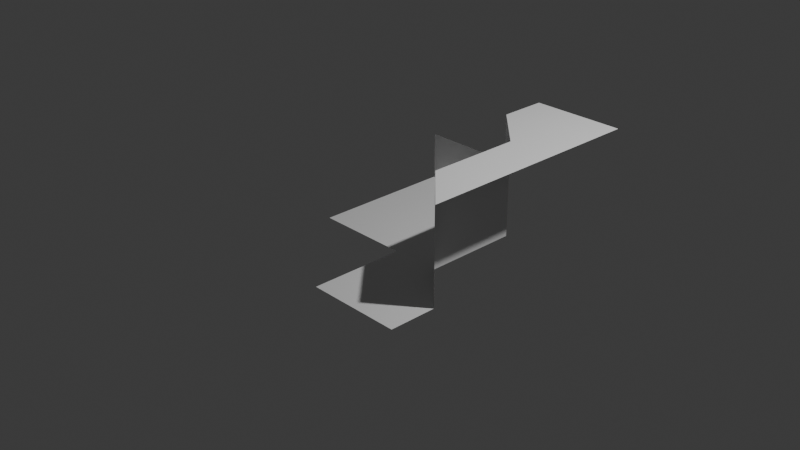 # Source: tileset.blend  (saved by Blender 4.0.36; exported with 4.5.12 LTS)
import bpy
from mathutils import Matrix  # noqa: F401  (used for matrix-valued properties, if any)

bpy.ops.wm.read_factory_settings(use_empty=True)
scene = bpy.context.scene
scene.name = 'Scene'

# ---- collections
col_collection_1 = bpy.data.collections.new('Collection 1'); scene.collection.children.link(col_collection_1)
col_export__ground = bpy.data.collections.new('Export: ground'); scene.collection.children.link(col_export__ground)
col_export__cliff_low = bpy.data.collections.new('Export: cliff_low'); scene.collection.children.link(col_export__cliff_low)
col_export__cliff_low_corner = bpy.data.collections.new('Export: cliff_low_corner'); scene.collection.children.link(col_export__cliff_low_corner)
col_export__cliff_upper = bpy.data.collections.new('Export: cliff_upper'); scene.collection.children.link(col_export__cliff_upper)
col_export__cliff_upper_corner = bpy.data.collections.new('Export: cliff_upper_corner'); scene.collection.children.link(col_export__cliff_upper_corner)
col_export__cliff_low_corner2 = bpy.data.collections.new('Export: cliff_low_corner2'); scene.collection.children.link(col_export__cliff_low_corner2)
col_export__cliff_upper_corner2 = bpy.data.collections.new('Export: cliff_upper_corner2'); scene.collection.children.link(col_export__cliff_upper_corner2)

# ---- world
world_world = bpy.data.worlds.new('World'); scene.world = world_world
world_world.use_nodes = True; world_world.node_tree.nodes.clear()
_N = world_world.node_tree.nodes; _L = world_world.node_tree.links
n0 = _N.new('ShaderNodeOutputWorld'); n0.name = 'World Output'; n0.location = (300, 300)
n1 = _N.new('ShaderNodeBackground'); n1.name = 'Background'; n1.location = (10, 300)
n1.inputs[0].default_value = (0.05088, 0.05088, 0.05088, 1.0)
_L.new(n1.outputs[0], n0.inputs[0])
n0.is_active_output = True
world_world.color = (0.05088, 0.05088, 0.05088)
world_world.use_sun_shadow = False
world_world.sun_shadow_jitter_overblur = 0.0

# ---- cameras
cam_camera = bpy.data.cameras.new('Camera')
cam_camera.clip_end = 100.0
cam_camera.ortho_scale = 7.314

# ---- lights
light_light = bpy.data.lights.new('Light', 'POINT')
light_light.transmission_factor = 0.0
light_light.use_soft_falloff = False
light_light.energy = 1000.0
light_light.shadow_soft_size = 0.1
light_light.shadow_maximum_resolution = 0.006
light_light.use_absolute_resolution = True

# ---- meshes
me_plane_010 = bpy.data.meshes.new('Plane.010')
me_plane_010.from_pydata([(-1.0, -1.0, 0.0), (0.0, -1.0, 0.5), (-1.0, 1.0, 0.0), (0.0, 1.0, 0.5), (0.0, -1.0, 0.0), (0.0, 1.0, 0.0)], [], [(4, 1, 3, 5), (0, 4, 5, 2)])
_uv = me_plane_010.uv_layers.new(name='UVMap')
_uv.uv.foreach_set('vector', [0.5, 0.0, 1.0, 0.0, 1.0, 1.0, 0.5, 1.0, 0.0, 0.0, 0.5, 0.0, 0.5, 1.0, 0.0, 1.0])
me_plane_010.update()
me_plane = bpy.data.meshes.new('Plane')
me_plane.from_pydata([(-1.0, -1.0, 0.0), (1.0, -1.0, 0.0), (-1.0, 1.0, 0.0), (1.0, 1.0, 0.0)], [], [(0, 1, 3, 2)])
_uv = me_plane.uv_layers.new(name='UVMap')
_uv.uv.foreach_set('vector', [0.0, 0.0, 1.0, 0.0, 1.0, 1.0, 0.0, 1.0])
me_plane.update()
me_plane_001 = bpy.data.meshes.new('Plane.001')
me_plane_001.from_pydata([(-1.0, -1.0, 0.0), (0.0, -1.0, 0.5), (-1.0, 1.0, 0.0), (0.0, 1.0, 0.5), (0.0, -1.0, 0.0), (0.0, 1.0, 0.0)], [], [(4, 1, 3, 5), (0, 4, 5, 2)])
_uv = me_plane_001.uv_layers.new(name='UVMap')
_uv.uv.foreach_set('vector', [0.5, 0.0, 1.0, 0.0, 1.0, 1.0, 0.5, 1.0, 0.0, 0.0, 0.5, 0.0, 0.5, 1.0, 0.0, 1.0])
me_plane_001.update()
me_plane_008 = bpy.data.meshes.new('Plane.008')
me_plane_008.from_pydata([(-1.0, -1.0, 0.0), (1.0, -1.0, 0.0), (-1.0, 1.0, 0.0), (0.0, 1.0, 0.5), (0.0, -1.0, 0.0), (0.0, 1.0, 0.0), (-1.0, 0.0, 0.0), (1.0, 0.0, 0.0), (0.0, 0.0, 0.0), (1.0, 0.0, 0.5)], [], [(8, 7, 5), (6, 8, 5, 2), (0, 4, 8, 6), (4, 1, 7, 8), (5, 7, 9, 3)])
_uv = me_plane_008.uv_layers.new(name='UVMap')
_uv.uv.foreach_set('vector', [0.5, 0.5, 1.0, 0.5, 0.5, 1.0, 0.0, 0.5, 0.5, 0.5, 0.5, 1.0, 0.0, 1.0, 0.0, 0.0, 0.5, 0.0, 0.5, 0.5, 0.0, 0.5, 0.5, 0.0, 1.0, 0.0, 1.0, 0.5, 0.5, 0.5, 0.5, 1.0, 1.0, 0.5, 1.0, 0.5, 0.5, 1.0])
me_plane_008.update()
me_plane_002 = bpy.data.meshes.new('Plane.002')
me_plane_002.from_pydata([(0.0, -1.0, -0.5), (1.0, -1.0, 0.0), (0.0, 1.0, -0.5), (1.0, 1.0, 0.0), (0.0, -1.0, 0.0), (0.0, 1.0, 0.0)], [], [(4, 1, 3, 5), (0, 4, 5, 2)])
_uv = me_plane_002.uv_layers.new(name='UVMap')
_uv.uv.foreach_set('vector', [0.5, 0.0, 1.0, 0.0, 1.0, 1.0, 0.5, 1.0, 0.0, 0.0, 0.5, 0.0, 0.5, 1.0, 0.0, 1.0])
me_plane_002.update()
me_plane_009 = bpy.data.meshes.new('Plane.009')
me_plane_009.from_pydata([(1.0, 0.0, -0.5), (0.0, 1.0, -0.5), (1.0, 0.0, 0.0), (1.0, 1.0, 0.0), (0.0, 1.0, 0.0)], [], [(3, 4, 2), (2, 4, 1, 0)])
_uv = me_plane_009.uv_layers.new(name='UVMap')
_uv.uv.foreach_set('vector', [0.0, 0.0, 0.0, 0.0, 0.0, 0.0, 0.0, 0.0, 0.0, 0.0, 0.0, 0.0, 0.0, 0.0])
me_plane_009.update()
me_plane_005 = bpy.data.meshes.new('Plane.005')
me_plane_005.from_pydata([(0.0, -1.0, 0.0), (-1.0, -1.0, 0.0), (-1.0, 0.0, 0.0), (0.0, -1.0, 0.5), (-1.0, 0.0, 0.5)], [], [(1, 0, 2), (0, 3, 4, 2)])
_uv = me_plane_005.uv_layers.new(name='UVMap')
_uv.uv.foreach_set('vector', [0.0, 0.0, 0.0, 0.0, 0.0, 0.0, 0.0, 0.0, 0.0, 0.0, 0.0, 0.0, 0.0, 0.0])
me_plane_005.update()
me_plane_006 = bpy.data.meshes.new('Plane.006')
me_plane_006.from_pydata([(2.98e-08, -1.0, -0.5), (-1.0, 2.235e-08, -0.5), (2.98e-08, -1.0, 1.49e-08), (-1.0, 2.235e-08, 1.49e-08), (2.98e-08, 1.0, 1.49e-08), (-1.0, 1.0, 1.49e-08), (1.0, -1.0, 1.49e-08), (1.0, 1.0, 1.49e-08)], [], [(0, 2, 3, 1), (3, 2, 4, 5), (4, 2, 6, 7)])
_uv = me_plane_006.uv_layers.new(name='UVMap')
_uv.uv.foreach_set('vector', [0.0, 0.0, 0.0, 0.0, 0.0, 0.0, 0.0, 0.0, 0.0, 0.0, 0.0, 0.0, 0.0, 0.0, 0.0, 0.0, 0.0, 0.0, 0.0, 0.0, 0.0, 0.0, 0.0, 0.0])
me_plane_006.update()

# ---- objects
ob_cliff_low_001 = bpy.data.objects.new('cliff_low.001', me_plane_010)
ob_camera = bpy.data.objects.new('Camera', cam_camera)
ob_light = bpy.data.objects.new('Light', light_light)
ob_plane = bpy.data.objects.new('Plane', me_plane)
ob_cliff_low = bpy.data.objects.new('cliff_low', me_plane_001)
ob_plane_003 = bpy.data.objects.new('Plane.003', me_plane_008)
ob_plane_002 = bpy.data.objects.new('Plane.002', me_plane_002)
ob_plane_004 = bpy.data.objects.new('Plane.004', me_plane_009)
ob_low_corner_2 = bpy.data.objects.new('low_corner_2', me_plane_005)
ob_upper_corner_2 = bpy.data.objects.new('upper_corner_2', me_plane_006)

# ---- transforms, parenting, visibility, modifiers, constraints
ob_cliff_low_001.location = (-2.235e-08, 1.0, 0.0)
ob_cliff_low_001.rotation_euler = (0.0, -0.0, 1.571)
ob_cliff_low_001.scale = (0.5, 0.5, 1.0)
ob_camera.location = (7.359, -6.926, 4.958)
ob_camera.rotation_euler = (1.109, 0.0, 0.8149)
ob_camera.lock_rotations_4d = False
ob_camera.empty_display_type = 'ARROWS'
ob_camera.color = (0.0, 0.0, 0.0, 0.0)
ob_camera.display_type = 'WIRE'
ob_camera.lineart.crease_threshold = 0.0
ob_light.location = (4.076, 1.005, 5.904)
ob_light.rotation_euler = (0.6503, 0.05522, 1.866)
ob_light.lock_rotations_4d = False
ob_light.empty_display_type = 'ARROWS'
ob_light.color = (0.0, 0.0, 0.0, 0.0)
ob_light.lineart.crease_threshold = 0.0
ob_plane.location = (0.0, 0.0, 0.0)
ob_plane.scale = (0.5, 0.5, 1.0)
ob_cliff_low.location = (1.0, 0.0, 0.0)
ob_cliff_low.scale = (0.5, 0.5, 1.0)
ob_plane_003.location = (1.0, -1.0, 0.0)
ob_plane_003.scale = (0.5, 0.5, 1.0)
ob_plane_002.location = (1.0, 0.0, 1.0)
ob_plane_002.scale = (0.5, 0.5, 1.0)
ob_plane_004.location = (1.0, -1.0, 1.0)
ob_plane_004.scale = (0.5, 0.5, 1.0)
ob_low_corner_2.location = (1.0, 1.0, 0.0)
ob_low_corner_2.scale = (0.5, 0.5, 1.0)
ob_upper_corner_2.location = (1.0, 1.0, 1.0)
ob_upper_corner_2.scale = (0.5, 0.5, 1.0)

# ---- collection membership
scene.collection.objects.link(ob_cliff_low_001)
col_collection_1.objects.link(ob_camera)
col_collection_1.objects.link(ob_light)
col_export__ground.objects.link(ob_plane)
col_export__cliff_low.objects.link(ob_cliff_low)
col_export__cliff_low_corner.objects.link(ob_plane_003)
col_export__cliff_upper.objects.link(ob_plane_002)
col_export__cliff_upper_corner.objects.link(ob_plane_004)
col_export__cliff_low_corner2.objects.link(ob_low_corner_2)
col_export__cliff_upper_corner2.objects.link(ob_upper_corner_2)

# ---- scene / render settings (as saved in the file)
scene.camera = ob_camera
scene.frame_start = 1; scene.frame_end = 250; scene.frame_set(61)
scene.render.engine = 'CYCLES'
scene.cycles.sampling_pattern = 'TABULATED_SOBOL'
bpy.context.view_layer.update()
